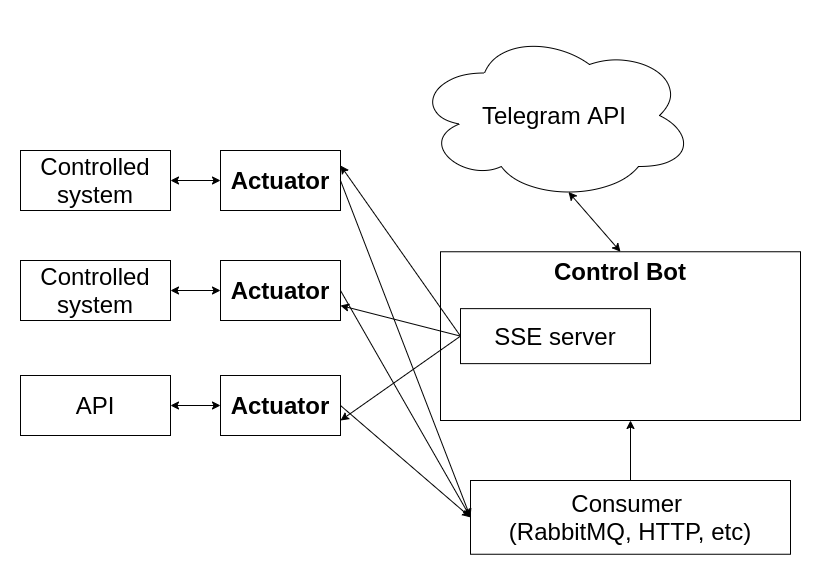

The diagram above was exported from draw.io. Its source (the exported page's mxGraphModel, read from the mxfile embedded in the PNG):
<mxGraphModel dx="1240" dy="699" grid="1" gridSize="10" guides="1" tooltips="1" connect="1" arrows="1" fold="1" page="1" pageScale="1" pageWidth="827" pageHeight="583" background="#ffffff" math="0" shadow="0">
  <root>
    <mxCell id="0" />
    <mxCell id="1" parent="0" />
    <mxCell id="pJ62nuwfvqaKLWRN-oFa-1" value="&lt;font style=&quot;font-size: 24px;&quot;&gt;Telegram API&lt;/font&gt;" style="ellipse;shape=cloud;whiteSpace=wrap;html=1;fontSize=24;" vertex="1" parent="1">
      <mxGeometry x="414" y="30" width="280" height="170" as="geometry" />
    </mxCell>
    <mxCell id="pJ62nuwfvqaKLWRN-oFa-2" value="&lt;font style=&quot;font-size: 24px&quot;&gt;Controlled system&lt;/font&gt;" style="rounded=0;whiteSpace=wrap;html=1;fontSize=24;" vertex="1" parent="1">
      <mxGeometry x="20" y="150" width="150" height="60" as="geometry" />
    </mxCell>
    <mxCell id="pJ62nuwfvqaKLWRN-oFa-3" value="&lt;font style=&quot;font-size: 24px&quot;&gt;Controlled system&lt;/font&gt;" style="rounded=0;whiteSpace=wrap;html=1;fontSize=24;" vertex="1" parent="1">
      <mxGeometry x="20" y="260" width="150" height="60" as="geometry" />
    </mxCell>
    <mxCell id="pJ62nuwfvqaKLWRN-oFa-4" value="&lt;font style=&quot;font-size: 24px&quot;&gt;API&lt;/font&gt;" style="rounded=0;whiteSpace=wrap;html=1;fontSize=24;" vertex="1" parent="1">
      <mxGeometry x="20" y="375" width="150" height="60" as="geometry" />
    </mxCell>
    <mxCell id="pJ62nuwfvqaKLWRN-oFa-5" value="&lt;font style=&quot;font-size: 24px&quot;&gt;Actuator&lt;/font&gt;" style="rounded=0;whiteSpace=wrap;html=1;fontSize=24;fontStyle=1" vertex="1" parent="1">
      <mxGeometry x="220" y="150" width="120" height="60" as="geometry" />
    </mxCell>
    <mxCell id="pJ62nuwfvqaKLWRN-oFa-9" value="&lt;font style=&quot;font-size: 24px&quot;&gt;Actuator&lt;/font&gt;" style="rounded=0;whiteSpace=wrap;html=1;fontSize=24;fontStyle=1" vertex="1" parent="1">
      <mxGeometry x="220" y="260" width="120" height="60" as="geometry" />
    </mxCell>
    <mxCell id="pJ62nuwfvqaKLWRN-oFa-10" value="&lt;font style=&quot;font-size: 24px&quot;&gt;Actuator&lt;/font&gt;" style="rounded=0;whiteSpace=wrap;html=1;fontSize=24;fontStyle=1" vertex="1" parent="1">
      <mxGeometry x="220" y="375" width="120" height="60" as="geometry" />
    </mxCell>
    <mxCell id="pJ62nuwfvqaKLWRN-oFa-13" value="&lt;b&gt;Control Bot&lt;/b&gt;" style="rounded=0;whiteSpace=wrap;html=1;fontSize=24;verticalAlign=top;" vertex="1" parent="1">
      <mxGeometry x="440" y="251.25" width="360" height="168.75" as="geometry" />
    </mxCell>
    <mxCell id="pJ62nuwfvqaKLWRN-oFa-15" value="SSE server" style="rounded=0;whiteSpace=wrap;html=1;fontSize=24;" vertex="1" parent="1">
      <mxGeometry x="460" y="308.13" width="190" height="55" as="geometry" />
    </mxCell>
    <mxCell id="pJ62nuwfvqaKLWRN-oFa-16" value="Consumer &lt;br&gt;(RabbitMQ, HTTP, etc)" style="rounded=0;whiteSpace=wrap;html=1;fontSize=24;" vertex="1" parent="1">
      <mxGeometry x="470" y="480" width="320" height="73.75" as="geometry" />
    </mxCell>
    <mxCell id="pJ62nuwfvqaKLWRN-oFa-18" value="" style="endArrow=classic;startArrow=classic;html=1;fontSize=24;entryX=0;entryY=0.5;entryDx=0;entryDy=0;exitX=1;exitY=0.5;exitDx=0;exitDy=0;" edge="1" parent="1" source="pJ62nuwfvqaKLWRN-oFa-2" target="pJ62nuwfvqaKLWRN-oFa-5">
      <mxGeometry width="50" height="50" relative="1" as="geometry">
        <mxPoint x="170" y="202.5" as="sourcePoint" />
        <mxPoint x="220" y="152.5" as="targetPoint" />
      </mxGeometry>
    </mxCell>
    <mxCell id="pJ62nuwfvqaKLWRN-oFa-20" value="" style="endArrow=classic;startArrow=classic;html=1;fontSize=24;entryX=0;entryY=0.5;entryDx=0;entryDy=0;exitX=1;exitY=0.5;exitDx=0;exitDy=0;" edge="1" parent="1" source="pJ62nuwfvqaKLWRN-oFa-3" target="pJ62nuwfvqaKLWRN-oFa-9">
      <mxGeometry width="50" height="50" relative="1" as="geometry">
        <mxPoint x="170" y="242.5" as="sourcePoint" />
        <mxPoint x="230" y="190" as="targetPoint" />
      </mxGeometry>
    </mxCell>
    <mxCell id="pJ62nuwfvqaKLWRN-oFa-21" value="" style="endArrow=classic;startArrow=classic;html=1;fontSize=24;entryX=0;entryY=0.5;entryDx=0;entryDy=0;exitX=1;exitY=0.5;exitDx=0;exitDy=0;" edge="1" parent="1" source="pJ62nuwfvqaKLWRN-oFa-4" target="pJ62nuwfvqaKLWRN-oFa-10">
      <mxGeometry width="50" height="50" relative="1" as="geometry">
        <mxPoint x="190" y="200" as="sourcePoint" />
        <mxPoint x="240" y="200" as="targetPoint" />
      </mxGeometry>
    </mxCell>
    <mxCell id="pJ62nuwfvqaKLWRN-oFa-23" value="" style="endArrow=classic;html=1;fontSize=24;exitX=0;exitY=0.5;exitDx=0;exitDy=0;entryX=1;entryY=0.25;entryDx=0;entryDy=0;" edge="1" parent="1" source="pJ62nuwfvqaKLWRN-oFa-15" target="pJ62nuwfvqaKLWRN-oFa-5">
      <mxGeometry width="50" height="50" relative="1" as="geometry">
        <mxPoint x="380" y="360" as="sourcePoint" />
        <mxPoint x="430" y="310" as="targetPoint" />
      </mxGeometry>
    </mxCell>
    <mxCell id="pJ62nuwfvqaKLWRN-oFa-24" value="" style="endArrow=classic;html=1;fontSize=24;exitX=0;exitY=0.5;exitDx=0;exitDy=0;entryX=1;entryY=0.75;entryDx=0;entryDy=0;" edge="1" parent="1" source="pJ62nuwfvqaKLWRN-oFa-15" target="pJ62nuwfvqaKLWRN-oFa-9">
      <mxGeometry width="50" height="50" relative="1" as="geometry">
        <mxPoint x="380" y="360" as="sourcePoint" />
        <mxPoint x="430" y="310" as="targetPoint" />
      </mxGeometry>
    </mxCell>
    <mxCell id="pJ62nuwfvqaKLWRN-oFa-25" value="" style="endArrow=classic;html=1;fontSize=24;exitX=0;exitY=0.5;exitDx=0;exitDy=0;entryX=1;entryY=0.75;entryDx=0;entryDy=0;" edge="1" parent="1" source="pJ62nuwfvqaKLWRN-oFa-15" target="pJ62nuwfvqaKLWRN-oFa-10">
      <mxGeometry width="50" height="50" relative="1" as="geometry">
        <mxPoint x="420" y="490" as="sourcePoint" />
        <mxPoint x="470" y="440" as="targetPoint" />
      </mxGeometry>
    </mxCell>
    <mxCell id="pJ62nuwfvqaKLWRN-oFa-26" value="" style="endArrow=classic;html=1;fontSize=24;exitX=1;exitY=0.5;exitDx=0;exitDy=0;entryX=0;entryY=0.5;entryDx=0;entryDy=0;" edge="1" parent="1" source="pJ62nuwfvqaKLWRN-oFa-5" target="pJ62nuwfvqaKLWRN-oFa-16">
      <mxGeometry width="50" height="50" relative="1" as="geometry">
        <mxPoint x="380" y="360" as="sourcePoint" />
        <mxPoint x="430" y="310" as="targetPoint" />
      </mxGeometry>
    </mxCell>
    <mxCell id="pJ62nuwfvqaKLWRN-oFa-27" value="" style="endArrow=classic;html=1;fontSize=24;exitX=1;exitY=0.5;exitDx=0;exitDy=0;entryX=0;entryY=0.5;entryDx=0;entryDy=0;" edge="1" parent="1" source="pJ62nuwfvqaKLWRN-oFa-9" target="pJ62nuwfvqaKLWRN-oFa-16">
      <mxGeometry width="50" height="50" relative="1" as="geometry">
        <mxPoint x="330" y="470" as="sourcePoint" />
        <mxPoint x="380" y="420" as="targetPoint" />
      </mxGeometry>
    </mxCell>
    <mxCell id="pJ62nuwfvqaKLWRN-oFa-28" value="" style="endArrow=classic;html=1;fontSize=24;exitX=1;exitY=0.5;exitDx=0;exitDy=0;entryX=0;entryY=0.5;entryDx=0;entryDy=0;" edge="1" parent="1" source="pJ62nuwfvqaKLWRN-oFa-10" target="pJ62nuwfvqaKLWRN-oFa-16">
      <mxGeometry width="50" height="50" relative="1" as="geometry">
        <mxPoint x="380" y="360" as="sourcePoint" />
        <mxPoint x="430" y="310" as="targetPoint" />
      </mxGeometry>
    </mxCell>
    <mxCell id="pJ62nuwfvqaKLWRN-oFa-29" value="" style="endArrow=classic;startArrow=classic;html=1;fontSize=24;entryX=0.55;entryY=0.95;entryDx=0;entryDy=0;entryPerimeter=0;exitX=0.5;exitY=0;exitDx=0;exitDy=0;" edge="1" parent="1" source="pJ62nuwfvqaKLWRN-oFa-13" target="pJ62nuwfvqaKLWRN-oFa-1">
      <mxGeometry width="50" height="50" relative="1" as="geometry">
        <mxPoint x="810" y="243.75" as="sourcePoint" />
        <mxPoint x="860" y="193.75" as="targetPoint" />
      </mxGeometry>
    </mxCell>
    <mxCell id="pJ62nuwfvqaKLWRN-oFa-30" value="" style="endArrow=classic;html=1;fontSize=24;" edge="1" parent="1" source="pJ62nuwfvqaKLWRN-oFa-16">
      <mxGeometry width="50" height="50" relative="1" as="geometry">
        <mxPoint x="630" y="441.78932188134524" as="sourcePoint" />
        <mxPoint x="630" y="420" as="targetPoint" />
      </mxGeometry>
    </mxCell>
  </root>
</mxGraphModel>